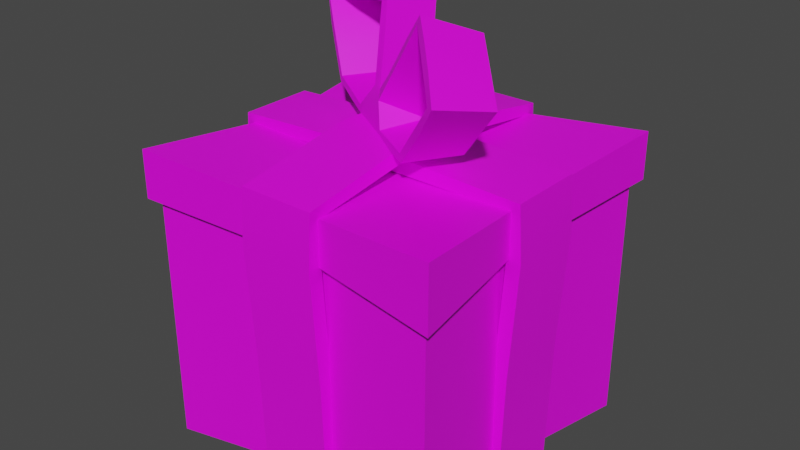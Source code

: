 # Source: gift_bin.blend  (saved by Blender 3.0.42; exported with 4.5.12 LTS)
import bpy
from mathutils import Matrix  # noqa: F401  (used for matrix-valued properties, if any)

bpy.ops.wm.read_factory_settings(use_empty=True)
scene = bpy.context.scene
scene.name = 'Scene'

# ---- collections
col_collection = bpy.data.collections.new('Collection'); scene.collection.children.link(col_collection)

# ---- images (referenced by path relative to the original .blend; pixels are not part of the script)
import os
ASSET_DIR = os.environ.get("B2B_ASSET_DIR", "")  # directory of the original .blend (textures are referenced by path, not embedded)
HERE = os.path.dirname(os.path.abspath(__file__))  # packed textures are extracted next to this script under _unpacked/

def load_image(name, relpath, width, height, colorspace="sRGB"):
    """Load a texture the original file referenced (path relative to the .blend, or extracted next to this script)."""
    p = next((c for c in (os.path.join(HERE, relpath), os.path.join(ASSET_DIR, relpath)) if relpath and os.path.exists(c)), "")
    if p:
        img = bpy.data.images.load(p, check_existing=True)
        img.name = name
    else:  # same state as the original file: an image datablock whose file is absent (Cycles renders it pink)
        img = bpy.data.images.new(name, width, height)
        img.source = "FILE"
        img.filepath = "//" + (relpath or name)
    img.colorspace_settings.name = colorspace
    return img
img_gift_jpg = load_image('gift.jpg', 'gift.jpg', 1024, 1024, 'sRGB')

# ---- materials (node trees are filled in below, after node groups)
mat_gift = bpy.data.materials.new('gift')
mat_gift.use_transparent_shadow = False

# ---- node groups
ng_auto_smooth = bpy.data.node_groups.new('Auto Smooth', 'GeometryNodeTree')
_s = ng_auto_smooth.interface.new_socket(name='Geometry', in_out='OUTPUT', socket_type='NodeSocketGeometry')
_s = ng_auto_smooth.interface.new_socket(name='Geometry', in_out='INPUT', socket_type='NodeSocketGeometry')
_s = ng_auto_smooth.interface.new_socket(name='Angle', in_out='INPUT', socket_type='NodeSocketFloat')
_s.subtype = 'ANGLE'
_s.min_value = 0.0
_s.max_value = 3.142
ng_auto_smooth.is_modifier = True
_N = ng_auto_smooth.nodes; _L = ng_auto_smooth.links
n0 = _N.new('NodeGroupOutput'); n0.name = 'Group Output'; n0.location = (480, -100)
n1 = _N.new('NodeGroupInput'); n1.name = 'Group Input'; n1.location = (-420, -300)
n2 = _N.new('NodeGroupInput'); n2.name = 'Group Input.001'; n2.location = (-60, -100)
n3 = _N.new('GeometryNodeSetShadeSmooth'); n3.name = 'Set Shade Smooth'; n3.location = (120, -100)
n3.domain = 'EDGE'
n4 = _N.new('GeometryNodeSetShadeSmooth'); n4.name = 'Set Shade Smooth.001'; n4.location = (300, -100)
n5 = _N.new('GeometryNodeInputMeshEdgeAngle'); n5.name = 'Edge Angle'; n5.location = (-420, -220)
n6 = _N.new('GeometryNodeInputEdgeSmooth'); n6.name = 'Is Edge Smooth'; n6.location = (-60, -160)
n7 = _N.new('GeometryNodeInputShadeSmooth'); n7.name = 'Is Face Smooth'; n7.location = (-240, -340)
n8 = _N.new('FunctionNodeBooleanMath'); n8.name = 'Boolean Math'; n8.location = (-60, -220)
n9 = _N.new('FunctionNodeCompare'); n9.name = 'Compare'; n9.location = (-240, -180)
n9.operation = 'LESS_EQUAL'
_L.new(n5.outputs[0], n9.inputs[0])
_L.new(n4.outputs[0], n0.inputs[0])
_L.new(n1.outputs[1], n9.inputs[1])
_L.new(n9.outputs[0], n8.inputs[0])
_L.new(n7.outputs[0], n8.inputs[1])
_L.new(n2.outputs[0], n3.inputs[0])
_L.new(n6.outputs[0], n3.inputs[1])
_L.new(n3.outputs[0], n4.inputs[0])
_L.new(n8.outputs[0], n3.inputs[2])
n0.is_active_output = True

# ---- material node trees
mat_gift.use_nodes = True; mat_gift.node_tree.nodes.clear()
_N = mat_gift.node_tree.nodes; _L = mat_gift.node_tree.links
n0 = _N.new('ShaderNodeBsdfPrincipled'); n0.name = 'Principled BSDF'; n0.location = (10, 300)
n0.distribution = 'GGX'
n0.subsurface_method = 'RANDOM_WALK_SKIN'
n0.inputs[3].default_value = 1.45
n0.inputs[27].default_value = (0.0, 0.0, 0.0, 1.0)
n0.inputs[28].default_value = 1.0
n1 = _N.new('ShaderNodeOutputMaterial'); n1.name = 'Material Output'; n1.location = (300, 300)
n2 = _N.new('ShaderNodeTexImage'); n2.name = 'Image Texture'; n2.location = (-354, 163)
n2.image = img_gift_jpg
_L.new(n0.outputs[0], n1.inputs[0])
_L.new(n2.outputs[0], n0.inputs[0])
n1.is_active_output = True

# ---- world
world_world = bpy.data.worlds.new('World'); scene.world = world_world
world_world.use_nodes = True; world_world.node_tree.nodes.clear()
_N = world_world.node_tree.nodes; _L = world_world.node_tree.links
n0 = _N.new('ShaderNodeOutputWorld'); n0.name = 'World Output'; n0.location = (300, 300)
n1 = _N.new('ShaderNodeBackground'); n1.name = 'Background'; n1.location = (10, 300)
n1.inputs[0].default_value = (0.05088, 0.05088, 0.05088, 1.0)
_L.new(n1.outputs[0], n0.inputs[0])
n0.is_active_output = True
world_world.color = (0.05088, 0.05088, 0.05088)
world_world.use_sun_shadow = False
world_world.sun_shadow_jitter_overblur = 0.0

# ---- meshes
me_cube = bpy.data.meshes.new('Cube')
me_cube.from_pydata([(-0.428, -0.4252, -0.6667), (-0.428, 0.4202, -0.6667), (0.4174, -0.4252, -0.6667), (0.4174, 0.4202, -0.6667), (-0.428, -0.4252, 0.05192), (-0.428, 0.4202, 0.05192), (0.4174, 0.4202, 0.05192), (0.4174, -0.4252, 0.05192), (-0.4526, -0.4499, 0.1824), (-0.4526, 0.4449, 0.1824), (0.4421, -0.4499, 0.1824), (0.4421, 0.4449, 0.1824), (-0.4526, -0.4499, 0.04822), (-0.4526, 0.4449, 0.004283), (0.4421, 0.4449, 0.04822), (0.4421, -0.4499, 0.004283), (-0.428, 0.4202, -0.3074), (0.4174, 0.4202, -0.3074), (0.4174, -0.4252, -0.3074), (-0.428, -0.4252, -0.3074), (-0.1123, 0.409, 0.156), (0.1017, 0.409, 0.156), (-0.1123, -0.414, 0.156), (0.1017, -0.414, 0.156), (0.1017, -0.414, 0.03251), (-0.1123, -0.414, 0.03251), (-0.1123, 0.409, 0.03251), (0.1017, 0.409, 0.03251), (0.1015, 0.3869, -0.6258), (-0.112, 0.3869, -0.6258), (-0.112, -0.3919, -0.6258), (0.1015, -0.3919, -0.6258), (-0.1121, -0.3919, 0.0362), (0.1015, -0.3919, 0.0362), (0.1015, 0.3869, 0.0362), (-0.1121, 0.3869, 0.0362), (-0.1121, 0.3869, -0.2948), (0.1015, 0.3869, -0.2948), (0.1015, -0.3919, -0.2948), (-0.1121, -0.3919, -0.2948), (-0.4168, 0.1045, 0.156), (-0.4168, -0.1095, 0.156), (0.4063, -0.1095, 0.156), (0.4063, 0.1045, 0.156), (0.4063, 0.1045, 0.03251), (0.4063, -0.1095, 0.03251), (-0.4168, -0.1095, 0.03251), (-0.4168, 0.1045, 0.03251), (-0.1126, -0.1098, 0.1476), (0.1021, -0.1098, 0.1476), (0.1021, 0.1048, 0.1476), (-0.1126, 0.1048, 0.1476), (-0.3947, -0.1093, -0.6258), (-0.3947, 0.1043, -0.6258), (0.3842, -0.1093, -0.6258), (0.3842, 0.1043, -0.6258), (0.3842, -0.1093, 0.0362), (0.3842, 0.1043, 0.0362), (-0.3947, 0.1043, 0.0362), (-0.3947, -0.1093, 0.0362), (-0.3947, -0.1093, -0.2948), (-0.3947, 0.1043, -0.2948), (0.3842, 0.1043, -0.2948), (0.3842, -0.1093, -0.2948), (0.1024, -0.1102, -0.612), (-0.1129, -0.1102, -0.612), (-0.1129, 0.1052, -0.612), (0.1024, 0.1052, -0.612), (-0.4059, -0.4031, -0.6414), (-0.4059, 0.3981, -0.6414), (0.3954, -0.4031, -0.6414), (0.3954, 0.3981, -0.6414), (-0.3996, -0.3968, 0.05192), (-0.3996, 0.3918, 0.05192), (0.389, 0.3918, 0.05192), (0.389, -0.3968, 0.05192), (-0.43, -0.4273, 0.1581), (-0.43, 0.4223, 0.1581), (0.4195, -0.4273, 0.1581), (0.4195, 0.4223, 0.1581), (-0.4243, -0.4215, 0.04822), (-0.4243, 0.4165, 0.004283), (0.4137, 0.4165, 0.04822), (0.4137, -0.4215, 0.004283), (-0.3996, 0.3918, -0.3074), (0.389, 0.3918, -0.3074), (0.389, -0.3968, -0.3074), (-0.3996, -0.3968, -0.3074), (-0.1146, 0.3814, 0.1269), (0.1041, 0.3814, 0.1269), (-0.1146, -0.3864, 0.1269), (0.1041, -0.3864, 0.1269), (0.1039, -0.3739, 0.03251), (-0.1144, -0.3739, 0.03251), (-0.1144, 0.3689, 0.03251), (0.1038, 0.3689, 0.03251), (0.1044, 0.3595, -0.5966), (-0.115, 0.3595, -0.5966), (-0.115, -0.3645, -0.5966), (0.1044, -0.3645, -0.5966), (-0.1142, -0.3518, 0.0362), (0.1037, -0.3518, 0.0362), (0.1037, 0.3468, 0.0362), (-0.1142, 0.3468, 0.0362), (-0.1142, 0.3468, -0.2948), (0.1036, 0.3468, -0.2948), (0.1036, -0.3518, -0.2948), (-0.1142, -0.3518, -0.2948), (-0.3892, 0.1068, 0.1269), (-0.3892, -0.1118, 0.1269), (0.3786, -0.1118, 0.1269), (0.3786, 0.1068, 0.1269), (0.3661, 0.1066, 0.03251), (0.3662, -0.1117, 0.03251), (-0.3767, -0.1116, 0.03251), (-0.3767, 0.1067, 0.03251), (-0.1134, -0.1106, 0.1075), (0.1029, -0.1106, 0.1075), (0.1029, 0.1056, 0.1075), (-0.1134, 0.1056, 0.1075), (-0.3673, -0.1122, -0.5966), (-0.3673, 0.1072, -0.5966), (0.3567, -0.1122, -0.5966), (0.3567, 0.1072, -0.5966), (0.3441, -0.1114, 0.0362), (0.3441, 0.1064, 0.0362), (-0.3546, 0.1064, 0.0362), (-0.3546, -0.1114, 0.0362), (-0.3546, -0.1114, -0.2948), (-0.3546, 0.1064, -0.2948), (0.3441, 0.1064, -0.2948), (0.3441, -0.1114, -0.2948), (0.1038, -0.1115, -0.5719), (-0.1143, -0.1115, -0.5719), (-0.1143, 0.1065, -0.5719), (0.1038, 0.1065, -0.5719), (-0.4398, 0.1045, 0.1796), (-0.4398, -0.1095, 0.1796), (0.4292, -0.1095, 0.1796), (0.4292, 0.1045, 0.1796), (0.4392, 0.1045, 0.0314), (0.4392, -0.1095, 0.0314), (-0.4497, -0.1095, 0.0314), (-0.4497, 0.1045, 0.0314), (-0.1123, -0.1095, 0.1932), (0.1018, -0.1095, 0.1932), (0.1018, 0.1045, 0.1932), (-0.1123, 0.1045, 0.1932), (-0.4174, -0.1093, -0.6497), (-0.4174, 0.1043, -0.6497), (0.4069, -0.1093, -0.6497), (0.4069, 0.1043, -0.6497), (-0.4277, -0.1093, -0.2959), (-0.4277, 0.1043, -0.2959), (0.4171, 0.1043, -0.2959), (0.4171, -0.1093, -0.2959), (0.1019, -0.1096, -0.6751), (-0.1124, -0.1096, -0.6751), (-0.1124, 0.1046, -0.6751), (0.1019, 0.1046, -0.6751), (-0.1123, 0.432, 0.1796), (0.1017, 0.432, 0.1796), (-0.1123, -0.437, 0.1796), (0.1017, -0.437, 0.1796), (0.1017, -0.447, 0.0314), (-0.1123, -0.447, 0.0314), (-0.1123, 0.442, 0.0314), (0.1017, 0.442, 0.0314), (0.1015, 0.4096, -0.6497), (-0.112, 0.4096, -0.6497), (-0.112, -0.4146, -0.6497), (0.1015, -0.4146, -0.6497), (-0.1121, 0.4199, -0.2959), (0.1015, 0.4199, -0.2959), (0.1015, -0.4249, -0.2959), (-0.1121, -0.4249, -0.2959), (-0.1123, -0.1095, 0.2341), (0.1018, -0.1095, 0.2341), (0.1018, 0.1045, 0.2341), (-0.1123, 0.1045, 0.2341), (0.1019, -0.1096, -0.645), (-0.1124, -0.1096, -0.645), (-0.1124, 0.1046, -0.645), (0.1019, 0.1046, -0.645), (-0.4118, 0.1045, 0.1509), (-0.4118, -0.1095, 0.1509), (0.4012, -0.1095, 0.1509), (0.4012, 0.1045, 0.1509), (0.3991, 0.1045, 0.0314), (0.3991, -0.1095, 0.0314), (-0.4096, -0.1095, 0.0314), (-0.4096, 0.1045, 0.0314), (-0.1115, -0.1095, 0.1531), (0.1009, -0.1095, 0.1531), (0.1009, 0.1045, 0.1531), (-0.1115, 0.1045, 0.1531), (-0.3883, -0.1093, -0.6221), (-0.3883, 0.1043, -0.6221), (0.3777, -0.1093, -0.6221), (0.3777, 0.1043, -0.6221), (-0.3875, -0.1093, -0.294), (-0.3875, 0.1043, -0.294), (0.377, 0.1043, -0.294), (0.377, -0.1093, -0.294), (0.1002, -0.1096, -0.635), (-0.1107, -0.1096, -0.635), (-0.1107, 0.1046, -0.635), (0.1002, 0.1046, -0.635), (-0.1123, 0.4023, 0.1526), (0.1017, 0.4023, 0.1526), (-0.1123, -0.4073, 0.1526), (0.1017, -0.4073, 0.1526), (0.1017, -0.4068, 0.0314), (-0.1123, -0.4068, 0.0314), (-0.1123, 0.4018, 0.0314), (0.1017, 0.4018, 0.0314), (0.1015, 0.3819, -0.6207), (-0.112, 0.3819, -0.6207), (-0.112, -0.3869, -0.6207), (0.1015, -0.3869, -0.6207), (-0.1121, 0.3798, -0.294), (0.1015, 0.3798, -0.294), (0.1015, -0.3848, -0.294), (-0.1121, -0.3848, -0.294), (-0.1123, -0.1062, 0.194), (0.1018, -0.1062, 0.194), (0.1018, 0.1012, 0.194), (-0.1123, 0.1012, 0.194), (0.1019, -0.1099, -0.6048), (-0.1124, -0.1099, -0.6048), (-0.1124, 0.1049, -0.6048), (0.1019, 0.1049, -0.6048), (-0.09356, 0.05835, 0.5561), (-0.04916, 0.1927, 0.4972), (-0.06213, 0.1889, 0.4787), (-0.1065, 0.05452, 0.5376), (-0.3759, 0.1437, 0.4825), (-0.2941, 0.2681, 0.4457), (-0.2773, 0.2547, 0.4378), (-0.3591, 0.1303, 0.4745), (-0.2729, 0.07501, 0.2538), (-0.1914, 0.2048, 0.2538), (-0.1809, 0.1982, 0.2731), (-0.2624, 0.06842, 0.2731), (0.2532, -0.02305, 0.5138), (0.1617, -0.1354, 0.5638), (0.161, -0.1442, 0.5427), (0.2525, -0.03187, 0.4927), (0.3964, -0.1645, 0.4051), (0.3241, -0.2973, 0.4307), (0.3039, -0.2867, 0.4285), (0.3762, -0.1539, 0.4028), (0.2399, -0.06591, 0.2312), (0.1584, -0.1957, 0.2312), (0.1509, -0.191, 0.2524), (0.2324, -0.06118, 0.2524), (0.09202, 0.03162, 0.2628), (-0.02551, -0.05328, 0.3275), (-0.007583, -0.08006, 0.3083), (0.09796, 0.02361, 0.2451), (0.1245, 0.02638, 0.3363), (0.02363, -0.08067, 0.3796), (0.03489, -0.09629, 0.3671), (0.1357, 0.01076, 0.3239), (0.1669, 0.01016, 0.3952), (0.0661, -0.0969, 0.4384), (0.07735, -0.1125, 0.426), (0.1782, -0.005462, 0.3827), (0.2094, -0.006068, 0.454), (0.1086, -0.1131, 0.4973), (0.1198, -0.1287, 0.4848), (0.2206, -0.02169, 0.4416), (0.006891, 0.09675, 0.2825), (-0.02598, 0.1041, 0.2654), (-0.05371, -0.03869, 0.3273), (-0.05032, -0.0106, 0.4052), (-0.01125, 0.1283, 0.3534), (-0.03279, 0.1317, 0.3463), (-0.07186, -0.007164, 0.3981), (-0.06847, 0.02093, 0.476), (-0.0294, 0.1598, 0.4242), (-0.05093, 0.1632, 0.4172), (-0.09, 0.02437, 0.469), (-0.292, 0.1201, 0.5148), (-0.2385, 0.2506, 0.4546), (-0.2368, 0.2405, 0.4341), (-0.2903, 0.11, 0.4943), (-0.2298, 0.1013, 0.5291), (-0.1763, 0.2317, 0.4689), (-0.1746, 0.2216, 0.4484), (-0.2281, 0.09112, 0.5086), (-0.1676, 0.08236, 0.5434), (-0.1141, 0.2128, 0.4833), (-0.1125, 0.2027, 0.4628), (-0.166, 0.07223, 0.5229), (-0.3092, 0.0978, 0.3231), (-0.2277, 0.2276, 0.3231), (-0.2111, 0.2172, 0.3349), (-0.2926, 0.08734, 0.3349), (-0.3424, 0.1187, 0.3887), (-0.2609, 0.2485, 0.3887), (-0.2443, 0.238, 0.4005), (-0.3258, 0.1082, 0.4005), (-0.121, -0.02036, 0.2325), (-0.03948, 0.1095, 0.2325), (-0.1188, -0.02172, 0.2553), (-0.1949, 0.02602, 0.2423), (-0.1134, 0.1558, 0.2423), (-0.1112, 0.1545, 0.2651), (-0.1927, 0.02466, 0.2651), (0.3023, -0.07153, 0.4764), (0.2204, -0.1918, 0.5245), (0.2073, -0.1904, 0.5058), (0.2891, -0.07007, 0.4577), (0.35, -0.1188, 0.4392), (0.2681, -0.2392, 0.4874), (0.2549, -0.2377, 0.4686), (0.3368, -0.1174, 0.4205), (0.346, -0.1325, 0.3502), (0.2645, -0.2623, 0.3502), (0.2511, -0.2539, 0.3667), (0.3326, -0.1241, 0.3667), (0.2944, -0.1001, 0.2918), (0.2129, -0.23, 0.2918), (0.1995, -0.2215, 0.3084), (0.281, -0.09171, 0.3084), (0.02119, -0.1096, 0.2252), (0.02056, -0.1092, 0.2481), (0.1696, -0.02176, 0.2278), (0.08807, -0.1516, 0.2278), (0.08744, -0.1512, 0.2507), (0.1689, -0.02136, 0.2507), (0.09202, 0.03162, 0.2628), (-0.02551, -0.05328, 0.3275), (-0.007583, -0.08006, 0.3083), (0.09796, 0.02361, 0.2451)], [], [(39, 32, 4, 19), (18, 7, 33, 38), (17, 6, 57, 62), (16, 5, 35, 36), (19, 4, 59, 60), (12, 8, 41, 46), (20, 9, 40, 51), (14, 11, 43, 44), (42, 49, 23, 10), (15, 10, 23, 24), (3, 17, 62, 55), (2, 18, 38, 31), (63, 56, 7, 18), (64, 54, 2, 31), (1, 29, 66, 53), (25, 22, 8, 12), (48, 41, 8, 22), (52, 65, 30, 0), (28, 3, 55, 67), (47, 40, 9, 13), (37, 34, 6, 17), (30, 39, 19, 0), (27, 21, 11, 14), (13, 9, 20, 26), (0, 19, 60, 52), (45, 42, 10, 15), (1, 16, 36, 29), (54, 63, 18, 2), (53, 61, 16, 1), (61, 58, 5, 16), (28, 37, 17, 3), (48, 49, 50, 51), (64, 65, 66, 67), (48, 22, 23, 49), (22, 25, 24, 23), (21, 27, 26, 20), (39, 30, 31, 38), (37, 28, 29, 36), (34, 37, 36, 35), (32, 39, 38, 33), (64, 31, 30, 65), (20, 51, 50, 21), (49, 42, 43, 50), (41, 48, 51, 40), (42, 45, 44, 43), (40, 47, 46, 41), (28, 67, 66, 29), (65, 52, 53, 66), (63, 54, 55, 62), (61, 53, 52, 60), (58, 61, 60, 59), (56, 63, 62, 57), (54, 64, 67, 55), (11, 21, 50, 43), (107, 87, 72, 100), (86, 106, 101, 75), (85, 130, 125, 74), (84, 104, 103, 73), (87, 128, 127, 72), (80, 114, 109, 76), (88, 119, 108, 77), (82, 112, 111, 79), (110, 78, 91, 117), (83, 92, 91, 78), (71, 123, 130, 85), (70, 99, 106, 86), (131, 86, 75, 124), (132, 99, 70, 122), (69, 121, 134, 97), (93, 80, 76, 90), (116, 90, 76, 109), (120, 68, 98, 133), (96, 135, 123, 71), (115, 81, 77, 108), (105, 85, 74, 102), (98, 68, 87, 107), (95, 82, 79, 89), (81, 94, 88, 77), (68, 120, 128, 87), (113, 83, 78, 110), (69, 97, 104, 84), (122, 70, 86, 131), (121, 69, 84, 129), (129, 84, 73, 126), (96, 71, 85, 105), (116, 119, 118, 117), (132, 135, 134, 133), (116, 117, 91, 90), (90, 91, 92, 93), (89, 88, 94, 95), (107, 106, 99, 98), (105, 104, 97, 96), (102, 103, 104, 105), (100, 101, 106, 107), (132, 133, 98, 99), (88, 89, 118, 119), (117, 118, 111, 110), (109, 108, 119, 116), (110, 111, 112, 113), (108, 109, 114, 115), (96, 97, 134, 135), (133, 134, 121, 120), (131, 130, 123, 122), (129, 128, 120, 121), (126, 127, 128, 129), (124, 125, 130, 131), (122, 123, 135, 132), (79, 111, 118, 89), (24, 25, 93, 92), (26, 27, 95, 94), (34, 35, 103, 102), (32, 33, 101, 100), (44, 45, 113, 112), (46, 47, 115, 114), (58, 59, 127, 126), (56, 57, 125, 124), (27, 14, 82, 95), (13, 26, 94, 81), (15, 24, 92, 83), (25, 12, 80, 93), (4, 32, 100, 72), (33, 7, 75, 101), (6, 34, 102, 74), (35, 5, 73, 103), (47, 13, 81, 115), (12, 46, 114, 80), (45, 15, 83, 113), (14, 44, 112, 82), (7, 56, 124, 75), (57, 6, 74, 125), (5, 58, 126, 73), (59, 4, 72, 127), (145, 138, 139, 146), (137, 144, 147, 136), (138, 141, 140, 139), (136, 143, 142, 137), (147, 144, 145, 146), (157, 148, 149, 158), (155, 150, 151, 154), (153, 149, 148, 152), (143, 153, 152, 142), (141, 155, 154, 140), (150, 156, 159, 151), (156, 157, 158, 159), (176, 177, 178, 179), (176, 162, 163, 177), (162, 165, 164, 163), (161, 167, 166, 160), (175, 170, 171, 174), (173, 168, 169, 172), (167, 173, 172, 166), (165, 175, 174, 164), (180, 171, 170, 181), (160, 179, 178, 161), (168, 183, 182, 169), (180, 181, 182, 183), (193, 194, 187, 186), (185, 184, 195, 192), (186, 187, 188, 189), (184, 185, 190, 191), (195, 194, 193, 192), (205, 206, 197, 196), (203, 202, 199, 198), (201, 200, 196, 197), (191, 190, 200, 201), (189, 188, 202, 203), (198, 199, 207, 204), (204, 207, 206, 205), (224, 227, 226, 225), (224, 225, 211, 210), (210, 211, 212, 213), (209, 208, 214, 215), (223, 222, 219, 218), (221, 220, 217, 216), (215, 214, 220, 221), (213, 212, 222, 223), (228, 229, 218, 219), (208, 209, 226, 227), (216, 217, 230, 231), (228, 231, 230, 229), (153, 143, 191, 201), (138, 145, 193, 186), (146, 139, 187, 194), (144, 137, 185, 192), (136, 147, 195, 184), (141, 138, 186, 189), (139, 140, 188, 187), (143, 136, 184, 191), (137, 142, 190, 185), (150, 155, 203, 198), (154, 151, 199, 202), (149, 153, 201, 197), (152, 148, 196, 200), (142, 152, 200, 190), (145, 144, 192, 193), (147, 146, 194, 195), (155, 141, 189, 203), (156, 150, 198, 204), (140, 154, 202, 188), (159, 158, 206, 207), (176, 179, 227, 224), (178, 177, 225, 226), (162, 176, 224, 210), (177, 163, 211, 225), (165, 162, 210, 213), (163, 164, 212, 211), (167, 161, 209, 215), (160, 166, 214, 208), (170, 175, 223, 218), (174, 171, 219, 222), (168, 173, 221, 216), (172, 169, 217, 220), (166, 172, 220, 214), (164, 174, 222, 212), (171, 180, 228, 219), (181, 170, 218, 229), (179, 160, 208, 227), (161, 178, 226, 209), (183, 168, 216, 231), (169, 182, 230, 217), (175, 165, 213, 223), (173, 167, 215, 221), (148, 157, 205, 196), (158, 149, 197, 206), (151, 159, 207, 199), (157, 156, 204, 205), (180, 183, 231, 228), (182, 181, 229, 230), (304, 273, 272), (335, 332, 260, 263), (334, 335, 263, 262), (257, 256, 272), (256, 259, 272), (259, 304, 272), (258, 334, 333, 257), (257, 333, 332, 256), (259, 326, 304), (326, 303, 304), (305, 274, 273), (305, 258, 274), (258, 257, 274), (327, 335, 334, 258), (332, 333, 261, 260), (256, 332, 335, 327), (333, 334, 262, 261), (326, 327, 305), (326, 305, 303), (327, 258, 305), (260, 261, 265, 264), (261, 262, 266, 265), (262, 263, 267, 266), (263, 260, 264, 267), (264, 265, 269, 268), (265, 266, 270, 269), (266, 267, 271, 270), (267, 264, 268, 271), (268, 269, 245, 244), (269, 270, 246, 245), (270, 271, 247, 246), (271, 268, 244, 247), (257, 272, 276, 275), (272, 273, 277, 276), (273, 274, 278, 277), (274, 257, 275, 278), (275, 276, 280, 279), (276, 277, 281, 280), (277, 278, 282, 281), (278, 275, 279, 282), (279, 280, 233, 232), (280, 281, 234, 233), (281, 282, 235, 234), (282, 279, 232, 235), (283, 284, 237, 236), (284, 285, 238, 237), (285, 286, 239, 238), (286, 283, 236, 239), (287, 288, 284, 283), (288, 289, 285, 284), (289, 290, 286, 285), (290, 287, 283, 286), (291, 292, 288, 287), (292, 293, 289, 288), (293, 294, 290, 289), (294, 291, 287, 290), (232, 233, 292, 291), (233, 234, 293, 292), (234, 235, 294, 293), (235, 232, 291, 294), (295, 296, 241, 240), (296, 297, 242, 241), (297, 298, 243, 242), (298, 295, 240, 243), (299, 300, 296, 295), (300, 301, 297, 296), (301, 302, 298, 297), (302, 299, 295, 298), (236, 237, 300, 299), (237, 238, 301, 300), (238, 239, 302, 301), (239, 236, 299, 302), (306, 307, 304, 303), (307, 308, 273, 304), (308, 309, 305, 273), (309, 306, 303, 305), (240, 241, 307, 306), (241, 242, 308, 307), (242, 243, 309, 308), (243, 240, 306, 309), (244, 245, 311, 310), (245, 246, 312, 311), (246, 247, 313, 312), (247, 244, 310, 313), (310, 311, 315, 314), (311, 312, 316, 315), (312, 313, 317, 316), (313, 310, 314, 317), (314, 315, 249, 248), (315, 316, 250, 249), (316, 317, 251, 250), (317, 314, 248, 251), (248, 249, 319, 318), (249, 250, 320, 319), (250, 251, 321, 320), (251, 248, 318, 321), (318, 319, 323, 322), (319, 320, 324, 323), (320, 321, 325, 324), (321, 318, 322, 325), (322, 323, 253, 252), (323, 324, 254, 253), (324, 325, 255, 254), (325, 322, 252, 255), (328, 329, 326, 259), (329, 330, 327, 326), (330, 331, 256, 327), (331, 328, 259, 256), (252, 253, 329, 328), (253, 254, 330, 329), (254, 255, 331, 330), (255, 252, 328, 331)])
me_cube.polygons.foreach_set('use_smooth', [True] * 340)
_uv = me_cube.uv_layers.new(name='UVMap')
_uv.uv.foreach_set('vector', [0.2777, 0.5916, 0.05708, 0.5916, 0.0466, 0.3799, 0.2861, 0.3799, 0.2861, 0.9456, 0.0466, 0.9456, 0.05708, 0.7339, 0.2777, 0.7339, 0.2861, 0.9456, 0.0466, 0.9456, 0.05708, 0.7339, 0.2777, 0.7339, 0.2861, 0.3799, 0.5255, 0.3799, 0.515, 0.5916, 0.2944, 0.5916, 0.2861, 0.3799, 0.5255, 0.3799, 0.515, 0.5916, 0.2944, 0.5916, 0.04028, 0.2589, 0.04028, 0.08359, 0.2763, 0.08359, 0.2763, 0.2547, 0.6474, 0.1485, 0.6474, 0.08236, 0.4242, 0.08691, 0.4245, 0.1481, 0.04028, 0.2589, 0.04028, 0.08359, 0.2763, 0.08359, 0.2763, 0.2547, 0.2743, 0.08564, 0.274, 0.1468, 0.05114, 0.1472, 0.05114, 0.08109, 0.04028, 0.2589, 0.04028, 0.08359, 0.2763, 0.08359, 0.2763, 0.2547, 0.5255, 0.9456, 0.2861, 0.9456, 0.2777, 0.7339, 0.4983, 0.7339, 0.5255, 0.9456, 0.2861, 0.9456, 0.2777, 0.7339, 0.4983, 0.7339, 0.2777, 0.5916, 0.05708, 0.5916, 0.0466, 0.3799, 0.2861, 0.3799, 0.401, 0.5912, 0.4005, 0.4036, 0.6123, 0.3799, 0.5886, 0.5917, 0.0466, 0.9456, 0.07032, 0.7338, 0.2579, 0.7343, 0.2584, 0.9219, 0.4181, 0.2547, 0.4181, 0.08359, 0.6495, 0.08359, 0.6495, 0.2589, 0.2737, 0.1482, 0.2741, 0.08765, 0.05114, 0.08306, 0.05114, 0.148, 0.4005, 0.9219, 0.401, 0.7343, 0.5886, 0.7338, 0.6123, 0.9456, 0.07034, 0.5917, 0.0466, 0.3799, 0.2584, 0.4036, 0.2579, 0.5912, 0.4181, 0.2547, 0.4181, 0.08359, 0.6495, 0.08359, 0.6495, 0.2589, 0.2944, 0.7339, 0.515, 0.7339, 0.5255, 0.9456, 0.2861, 0.9456, 0.4983, 0.5916, 0.2777, 0.5916, 0.2861, 0.3799, 0.5255, 0.3799, 0.4181, 0.2547, 0.4181, 0.08359, 0.6495, 0.08359, 0.6495, 0.2589, 0.04028, 0.2589, 0.04028, 0.08359, 0.2763, 0.08359, 0.2763, 0.2547, 0.0466, 0.3799, 0.2861, 0.3799, 0.2944, 0.5916, 0.07383, 0.5916, 0.4181, 0.2547, 0.4181, 0.08359, 0.6495, 0.08359, 0.6495, 0.2589, 0.0466, 0.3799, 0.2861, 0.3799, 0.2944, 0.5916, 0.07383, 0.5916, 0.4983, 0.5916, 0.2777, 0.5916, 0.2861, 0.3799, 0.5255, 0.3799, 0.07383, 0.7339, 0.2944, 0.7339, 0.2861, 0.9456, 0.0466, 0.9456, 0.2944, 0.7339, 0.515, 0.7339, 0.5255, 0.9456, 0.2861, 0.9456, 0.07383, 0.7339, 0.2944, 0.7339, 0.2861, 0.9456, 0.0466, 0.9456, 0.2737, 0.1482, 0.274, 0.1468, 0.4248, 0.1469, 0.4245, 0.1481, 0.401, 0.5912, 0.401, 0.7343, 0.2579, 0.7343, 0.2579, 0.5912, 0.2737, 0.1482, 0.05114, 0.148, 0.05114, 0.1472, 0.274, 0.1468, 0.4181, 0.08359, 0.4181, 0.2547, 0.2763, 0.2547, 0.2763, 0.08359, 0.4181, 0.08359, 0.4181, 0.2547, 0.2763, 0.2547, 0.2763, 0.08359, 0.2777, 0.5916, 0.4983, 0.5916, 0.4983, 0.7339, 0.2777, 0.7339, 0.2944, 0.7339, 0.07383, 0.7339, 0.07383, 0.5916, 0.2944, 0.5916, 0.515, 0.7339, 0.2944, 0.7339, 0.2944, 0.5916, 0.515, 0.5916, 0.05708, 0.5916, 0.2777, 0.5916, 0.2777, 0.7339, 0.05708, 0.7339, 0.401, 0.5912, 0.5886, 0.5917, 0.5886, 0.7338, 0.401, 0.7343, 0.6474, 0.1485, 0.4245, 0.1481, 0.4248, 0.1469, 0.6474, 0.1467, 0.274, 0.1468, 0.2743, 0.08564, 0.4244, 0.08639, 0.4248, 0.1469, 0.2741, 0.08765, 0.2737, 0.1482, 0.4245, 0.1481, 0.4242, 0.08691, 0.4181, 0.08359, 0.4181, 0.2547, 0.2763, 0.2547, 0.2763, 0.08359, 0.4181, 0.08359, 0.4181, 0.2547, 0.2763, 0.2547, 0.2763, 0.08359, 0.07034, 0.5917, 0.2579, 0.5912, 0.2579, 0.7343, 0.07032, 0.7338, 0.401, 0.7343, 0.4005, 0.9219, 0.2584, 0.9219, 0.2579, 0.7343, 0.2777, 0.5916, 0.4983, 0.5916, 0.4983, 0.7339, 0.2777, 0.7339, 0.2944, 0.7339, 0.07383, 0.7339, 0.07383, 0.5916, 0.2944, 0.5916, 0.515, 0.7339, 0.2944, 0.7339, 0.2944, 0.5916, 0.515, 0.5916, 0.05708, 0.5916, 0.2777, 0.5916, 0.2777, 0.7339, 0.05708, 0.7339, 0.4005, 0.4036, 0.401, 0.5912, 0.2579, 0.5912, 0.2584, 0.4036, 0.6474, 0.0818, 0.6474, 0.1467, 0.4248, 0.1469, 0.4244, 0.08639, 0.2777, 0.5916, 0.2861, 0.3799, 0.0466, 0.3799, 0.05708, 0.5916, 0.2861, 0.9456, 0.2777, 0.7339, 0.05708, 0.7339, 0.0466, 0.9456, 0.2861, 0.9456, 0.2777, 0.7339, 0.05708, 0.7339, 0.0466, 0.9456, 0.2861, 0.3799, 0.2944, 0.5916, 0.515, 0.5916, 0.5255, 0.3799, 0.2861, 0.3799, 0.2944, 0.5916, 0.515, 0.5916, 0.5255, 0.3799, 0.04028, 0.2589, 0.2763, 0.2547, 0.2763, 0.08359, 0.04028, 0.08359, 0.6474, 0.1485, 0.4245, 0.1481, 0.4242, 0.08691, 0.6474, 0.08236, 0.04028, 0.2589, 0.2763, 0.2547, 0.2763, 0.08359, 0.04028, 0.08359, 0.2743, 0.08564, 0.05114, 0.08109, 0.05114, 0.1472, 0.274, 0.1468, 0.04028, 0.2589, 0.2763, 0.2547, 0.2763, 0.08359, 0.04028, 0.08359, 0.5255, 0.9456, 0.4983, 0.7339, 0.2777, 0.7339, 0.2861, 0.9456, 0.5255, 0.9456, 0.4983, 0.7339, 0.2777, 0.7339, 0.2861, 0.9456, 0.2777, 0.5916, 0.2861, 0.3799, 0.0466, 0.3799, 0.05708, 0.5916, 0.401, 0.5912, 0.5886, 0.5917, 0.6123, 0.3799, 0.4005, 0.4036, 0.0466, 0.9456, 0.2584, 0.9219, 0.2579, 0.7343, 0.07032, 0.7338, 0.4181, 0.2547, 0.6495, 0.2589, 0.6495, 0.08359, 0.4181, 0.08359, 0.2737, 0.1482, 0.05114, 0.148, 0.05114, 0.08306, 0.2741, 0.08765, 0.4005, 0.9219, 0.6123, 0.9456, 0.5886, 0.7338, 0.401, 0.7343, 0.07034, 0.5917, 0.2579, 0.5912, 0.2584, 0.4036, 0.0466, 0.3799, 0.4181, 0.2547, 0.6495, 0.2589, 0.6495, 0.08359, 0.4181, 0.08359, 0.2944, 0.7339, 0.2861, 0.9456, 0.5255, 0.9456, 0.515, 0.7339, 0.4983, 0.5916, 0.5255, 0.3799, 0.2861, 0.3799, 0.2777, 0.5916, 0.4181, 0.2547, 0.6495, 0.2589, 0.6495, 0.08359, 0.4181, 0.08359, 0.04028, 0.2589, 0.2763, 0.2547, 0.2763, 0.08359, 0.04028, 0.08359, 0.0466, 0.3799, 0.07383, 0.5916, 0.2944, 0.5916, 0.2861, 0.3799, 0.4181, 0.2547, 0.6495, 0.2589, 0.6495, 0.08359, 0.4181, 0.08359, 0.0466, 0.3799, 0.07383, 0.5916, 0.2944, 0.5916, 0.2861, 0.3799, 0.4983, 0.5916, 0.5255, 0.3799, 0.2861, 0.3799, 0.2777, 0.5916, 0.07383, 0.7339, 0.0466, 0.9456, 0.2861, 0.9456, 0.2944, 0.7339, 0.2944, 0.7339, 0.2861, 0.9456, 0.5255, 0.9456, 0.515, 0.7339, 0.07383, 0.7339, 0.0466, 0.9456, 0.2861, 0.9456, 0.2944, 0.7339, 0.2737, 0.1482, 0.4245, 0.1481, 0.4248, 0.1469, 0.274, 0.1468, 0.401, 0.5912, 0.2579, 0.5912, 0.2579, 0.7343, 0.401, 0.7343, 0.2737, 0.1482, 0.274, 0.1468, 0.05114, 0.1472, 0.05114, 0.148, 0.4181, 0.08359, 0.2763, 0.08359, 0.2763, 0.2547, 0.4181, 0.2547, 0.4181, 0.08359, 0.2763, 0.08359, 0.2763, 0.2547, 0.4181, 0.2547, 0.2777, 0.5916, 0.2777, 0.7339, 0.4983, 0.7339, 0.4983, 0.5916, 0.2944, 0.7339, 0.2944, 0.5916, 0.07383, 0.5916, 0.07383, 0.7339, 0.515, 0.7339, 0.515, 0.5916, 0.2944, 0.5916, 0.2944, 0.7339, 0.05708, 0.5916, 0.05708, 0.7339, 0.2777, 0.7339, 0.2777, 0.5916, 0.401, 0.5912, 0.401, 0.7343, 0.5886, 0.7338, 0.5886, 0.5917, 0.6474, 0.1485, 0.6474, 0.1467, 0.4248, 0.1469, 0.4245, 0.1481, 0.274, 0.1468, 0.4248, 0.1469, 0.4244, 0.08639, 0.2743, 0.08564, 0.2741, 0.08765, 0.4242, 0.08691, 0.4245, 0.1481, 0.2737, 0.1482, 0.4181, 0.08359, 0.2763, 0.08359, 0.2763, 0.2547, 0.4181, 0.2547, 0.4181, 0.08359, 0.2763, 0.08359, 0.2763, 0.2547, 0.4181, 0.2547, 0.07034, 0.5917, 0.07032, 0.7338, 0.2579, 0.7343, 0.2579, 0.5912, 0.401, 0.7343, 0.2579, 0.7343, 0.2584, 0.9219, 0.4005, 0.9219, 0.2777, 0.5916, 0.2777, 0.7339, 0.4983, 0.7339, 0.4983, 0.5916, 0.2944, 0.7339, 0.2944, 0.5916, 0.07383, 0.5916, 0.07383, 0.7339, 0.515, 0.7339, 0.515, 0.5916, 0.2944, 0.5916, 0.2944, 0.7339, 0.05708, 0.5916, 0.05708, 0.7339, 0.2777, 0.7339, 0.2777, 0.5916, 0.4005, 0.4036, 0.2584, 0.4036, 0.2579, 0.5912, 0.401, 0.5912, 0.6474, 0.0818, 0.4244, 0.08639, 0.4248, 0.1469, 0.6474, 0.1467, 0.2763, 0.2547, 0.4181, 0.2547, 0.4181, 0.2547, 0.2763, 0.2547, 0.2763, 0.2547, 0.4181, 0.2547, 0.4181, 0.2547, 0.2763, 0.2547, 0.515, 0.7339, 0.515, 0.5916, 0.515, 0.5916, 0.515, 0.7339, 0.05708, 0.5916, 0.05708, 0.7339, 0.05708, 0.7339, 0.05708, 0.5916, 0.2763, 0.2547, 0.4181, 0.2547, 0.4181, 0.2547, 0.2763, 0.2547, 0.2763, 0.2547, 0.4181, 0.2547, 0.4181, 0.2547, 0.2763, 0.2547, 0.515, 0.7339, 0.515, 0.5916, 0.515, 0.5916, 0.515, 0.7339, 0.05708, 0.5916, 0.05708, 0.7339, 0.05708, 0.7339, 0.05708, 0.5916, 0.4181, 0.2547, 0.6495, 0.2589, 0.6495, 0.2589, 0.4181, 0.2547, 0.04028, 0.2589, 0.2763, 0.2547, 0.2763, 0.2547, 0.04028, 0.2589, 0.04028, 0.2589, 0.2763, 0.2547, 0.2763, 0.2547, 0.04028, 0.2589, 0.4181, 0.2547, 0.6495, 0.2589, 0.6495, 0.2589, 0.4181, 0.2547, 0.0466, 0.3799, 0.05708, 0.5916, 0.05708, 0.5916, 0.0466, 0.3799, 0.05708, 0.7339, 0.0466, 0.9456, 0.0466, 0.9456, 0.05708, 0.7339, 0.5255, 0.9456, 0.515, 0.7339, 0.515, 0.7339, 0.5255, 0.9456, 0.515, 0.5916, 0.5255, 0.3799, 0.5255, 0.3799, 0.515, 0.5916, 0.4181, 0.2547, 0.6495, 0.2589, 0.6495, 0.2589, 0.4181, 0.2547, 0.04028, 0.2589, 0.2763, 0.2547, 0.2763, 0.2547, 0.04028, 0.2589, 0.4181, 0.2547, 0.6495, 0.2589, 0.6495, 0.2589, 0.4181, 0.2547, 0.04028, 0.2589, 0.2763, 0.2547, 0.2763, 0.2547, 0.04028, 0.2589, 0.0466, 0.3799, 0.05708, 0.5916, 0.05708, 0.5916, 0.0466, 0.3799, 0.05708, 0.7339, 0.0466, 0.9456, 0.0466, 0.9456, 0.05708, 0.7339, 0.5255, 0.9456, 0.515, 0.7339, 0.515, 0.7339, 0.5255, 0.9456, 0.515, 0.5916, 0.5255, 0.3799, 0.5255, 0.3799, 0.515, 0.5916, 0.9909, 0.1314, 0.9909, 0.5219, 0.7359, 0.5219, 0.7358, 0.1314, 0.9909, -0.5142, 0.9909, -0.1237, 0.7358, -0.1237, 0.7359, -0.5142, 0.9909, 0.5219, 0.9909, 0.6989, 0.7359, 0.6989, 0.7359, 0.5219, 0.7359, -0.5142, 0.7359, -0.6913, 0.9909, -0.6913, 0.9909, -0.5142, 0.7358, -0.1237, 0.9909, -0.1237, 0.9909, 0.1314, 0.7358, 0.1314, 0.991, 2.132, 0.9906, 2.496, 0.7361, 2.496, 0.7357, 2.132, 0.9906, 1.09, 0.9906, 1.512, 0.7361, 1.512, 0.7361, 1.09, 0.7361, -1.082, 0.7361, -1.504, 0.9906, -1.504, 0.9906, -1.082, 0.7359, -0.6913, 0.7361, -1.082, 0.9906, -1.082, 0.9909, -0.6913, 0.9909, 0.6989, 0.9906, 1.09, 0.7361, 1.09, 0.7359, 0.6989, 0.9906, 1.512, 0.991, 1.876, 0.7357, 1.876, 0.7361, 1.512, 0.991, 1.876, 0.991, 2.132, 0.7357, 2.132, 0.7357, 1.876, 0.7349, -0.1187, 0.99, -0.1187, 0.99, 0.1364, 0.7349, 0.1364, 0.7349, -0.1187, 0.7349, -0.5142, 0.99, -0.5142, 0.99, -0.1187, 0.7349, -0.5142, 0.7349, -0.6913, 0.99, -0.6913, 0.99, -0.5142, 0.99, 0.532, 0.99, 0.709, 0.7349, 0.709, 0.7349, 0.532, 0.7352, -1.082, 0.7352, -1.504, 0.9897, -1.504, 0.9897, -1.082, 0.9897, 1.1, 0.9897, 1.522, 0.7352, 1.522, 0.7352, 1.1, 0.99, 0.709, 0.9897, 1.1, 0.7352, 1.1, 0.7349, 0.709, 0.7349, -0.6913, 0.7352, -1.082, 0.9897, -1.082, 0.99, -0.6913, 0.9901, 2.14, 0.9897, 2.504, 0.7352, 2.504, 0.7348, 2.14, 0.7349, 0.532, 0.7349, 0.1364, 0.99, 0.1364, 0.99, 0.532, 0.9897, 1.522, 0.9901, 1.885, 0.7348, 1.885, 0.7352, 1.522, 0.9901, 2.14, 0.7348, 2.14, 0.7348, 1.885, 0.9901, 1.885, 0.9909, 0.1314, 0.7358, 0.1314, 0.7359, 0.5219, 0.9909, 0.5219, 0.9909, -0.5142, 0.7359, -0.5142, 0.7358, -0.1237, 0.9909, -0.1237, 0.9909, 0.5219, 0.7359, 0.5219, 0.7359, 0.6989, 0.9909, 0.6989, 0.7359, -0.5142, 0.9909, -0.5142, 0.9909, -0.6913, 0.7359, -0.6913, 0.7358, -0.1237, 0.7358, 0.1314, 0.9909, 0.1314, 0.9909, -0.1237, 0.991, 2.132, 0.7357, 2.132, 0.7361, 2.496, 0.9906, 2.496, 0.9906, 1.09, 0.7361, 1.09, 0.7361, 1.512, 0.9906, 1.512, 0.7361, -1.082, 0.9906, -1.082, 0.9906, -1.504, 0.7361, -1.504, 0.7359, -0.6913, 0.9909, -0.6913, 0.9906, -1.082, 0.7361, -1.082, 0.9909, 0.6989, 0.7359, 0.6989, 0.7361, 1.09, 0.9906, 1.09, 0.9906, 1.512, 0.7361, 1.512, 0.7357, 1.876, 0.991, 1.876, 0.991, 1.876, 0.7357, 1.876, 0.7357, 2.132, 0.991, 2.132, 0.7349, -0.1187, 0.7349, 0.1364, 0.99, 0.1364, 0.99, -0.1187, 0.7349, -0.1187, 0.99, -0.1187, 0.99, -0.5142, 0.7349, -0.5142, 0.7349, -0.5142, 0.99, -0.5142, 0.99, -0.6913, 0.7349, -0.6913, 0.99, 0.532, 0.7349, 0.532, 0.7349, 0.709, 0.99, 0.709, 0.7352, -1.082, 0.9897, -1.082, 0.9897, -1.504, 0.7352, -1.504, 0.9897, 1.1, 0.7352, 1.1, 0.7352, 1.522, 0.9897, 1.522, 0.99, 0.709, 0.7349, 0.709, 0.7352, 1.1, 0.9897, 1.1, 0.7349, -0.6913, 0.99, -0.6913, 0.9897, -1.082, 0.7352, -1.082, 0.9901, 2.14, 0.7348, 2.14, 0.7352, 2.504, 0.9897, 2.504, 0.7349, 0.532, 0.99, 0.532, 0.99, 0.1364, 0.7349, 0.1364, 0.9897, 1.522, 0.7352, 1.522, 0.7348, 1.885, 0.9901, 1.885, 0.9901, 2.14, 0.9901, 1.885, 0.7348, 1.885, 0.7348, 2.14, 0.7361, -1.082, 0.7359, -0.6913, 0.7359, -0.6913, 0.7361, -1.082, 0.9909, 0.5219, 0.9909, 0.1314, 0.9909, 0.1314, 0.9909, 0.5219, 0.7358, 0.1314, 0.7359, 0.5219, 0.7359, 0.5219, 0.7358, 0.1314, 0.9909, -0.1237, 0.9909, -0.5142, 0.9909, -0.5142, 0.9909, -0.1237, 0.7359, -0.5142, 0.7358, -0.1237, 0.7358, -0.1237, 0.7359, -0.5142, 0.9909, 0.6989, 0.9909, 0.5219, 0.9909, 0.5219, 0.9909, 0.6989, 0.7359, 0.5219, 0.7359, 0.6989, 0.7359, 0.6989, 0.7359, 0.5219, 0.7359, -0.6913, 0.7359, -0.5142, 0.7359, -0.5142, 0.7359, -0.6913, 0.9909, -0.5142, 0.9909, -0.6913, 0.9909, -0.6913, 0.9909, -0.5142, 0.9906, 1.512, 0.9906, 1.09, 0.9906, 1.09, 0.9906, 1.512, 0.7361, 1.09, 0.7361, 1.512, 0.7361, 1.512, 0.7361, 1.09, 0.7361, -1.504, 0.7361, -1.082, 0.7361, -1.082, 0.7361, -1.504, 0.9906, -1.082, 0.9906, -1.504, 0.9906, -1.504, 0.9906, -1.082, 0.9909, -0.6913, 0.9906, -1.082, 0.9906, -1.082, 0.9909, -0.6913, 0.9909, 0.1314, 0.9909, -0.1237, 0.9909, -0.1237, 0.9909, 0.1314, 0.7358, -0.1237, 0.7358, 0.1314, 0.7358, 0.1314, 0.7358, -0.1237, 0.9906, 1.09, 0.9909, 0.6989, 0.9909, 0.6989, 0.9906, 1.09, 0.991, 1.876, 0.9906, 1.512, 0.9906, 1.512, 0.991, 1.876, 0.7359, 0.6989, 0.7361, 1.09, 0.7361, 1.09, 0.7359, 0.6989, 0.7357, 1.876, 0.7357, 2.132, 0.7357, 2.132, 0.7357, 1.876, 0.7349, -0.1187, 0.7349, 0.1364, 0.7349, 0.1364, 0.7349, -0.1187, 0.99, 0.1364, 0.99, -0.1187, 0.99, -0.1187, 0.99, 0.1364, 0.7349, -0.5142, 0.7349, -0.1187, 0.7349, -0.1187, 0.7349, -0.5142, 0.99, -0.1187, 0.99, -0.5142, 0.99, -0.5142, 0.99, -0.1187, 0.7349, -0.6913, 0.7349, -0.5142, 0.7349, -0.5142, 0.7349, -0.6913, 0.99, -0.5142, 0.99, -0.6913, 0.99, -0.6913, 0.99, -0.5142, 0.99, 0.709, 0.99, 0.532, 0.99, 0.532, 0.99, 0.709, 0.7349, 0.532, 0.7349, 0.709, 0.7349, 0.709, 0.7349, 0.532, 0.7352, -1.504, 0.7352, -1.082, 0.7352, -1.082, 0.7352, -1.504, 0.9897, -1.082, 0.9897, -1.504, 0.9897, -1.504, 0.9897, -1.082, 0.9897, 1.522, 0.9897, 1.1, 0.9897, 1.1, 0.9897, 1.522, 0.7352, 1.1, 0.7352, 1.522, 0.7352, 1.522, 0.7352, 1.1, 0.7349, 0.709, 0.7352, 1.1, 0.7352, 1.1, 0.7349, 0.709, 0.99, -0.6913, 0.9897, -1.082, 0.9897, -1.082, 0.99, -0.6913, 0.9897, 2.504, 0.9901, 2.14, 0.9901, 2.14, 0.9897, 2.504, 0.7348, 2.14, 0.7352, 2.504, 0.7352, 2.504, 0.7348, 2.14, 0.7349, 0.1364, 0.7349, 0.532, 0.7349, 0.532, 0.7349, 0.1364, 0.99, 0.532, 0.99, 0.1364, 0.99, 0.1364, 0.99, 0.532, 0.9901, 1.885, 0.9897, 1.522, 0.9897, 1.522, 0.9901, 1.885, 0.7352, 1.522, 0.7348, 1.885, 0.7348, 1.885, 0.7352, 1.522, 0.7352, -1.082, 0.7349, -0.6913, 0.7349, -0.6913, 0.7352, -1.082, 0.9897, 1.1, 0.99, 0.709, 0.99, 0.709, 0.9897, 1.1, 0.9906, 2.496, 0.991, 2.132, 0.991, 2.132, 0.9906, 2.496, 0.7357, 2.132, 0.7361, 2.496, 0.7361, 2.496, 0.7357, 2.132, 0.7361, 1.512, 0.7357, 1.876, 0.7357, 1.876, 0.7361, 1.512, 0.991, 2.132, 0.991, 1.876, 0.991, 1.876, 0.991, 2.132, 0.9901, 2.14, 0.9901, 1.885, 0.9901, 1.885, 0.9901, 2.14, 0.7348, 1.885, 0.7348, 2.14, 0.7348, 2.14, 0.7348, 1.885, 0.9274, 0.6525, 0.9309, 0.6361, 0.9448, 0.5996, 0.9323, 0.4647, 0.9363, 0.4756, 0.9519, 0.4409, 0.944, 0.42, 0.7646, 0.5005, 0.9323, 0.4647, 0.944, 0.42, 0.7761, 0.4491, 0.779, 0.5349, 0.9363, 0.4756, 0.9448, 0.5996, 0.9363, 0.4756, 0.9323, 0.4647, 0.9448, 0.5996, 0.9323, 0.4647, 0.9274, 0.6525, 0.9448, 0.5996, 0.7646, 0.5005, 0.7646, 0.5005, 0.779, 0.5349, 0.779, 0.5349, 0.779, 0.5349, 0.779, 0.5349, 0.9363, 0.4756, 0.9363, 0.4756, 0.9323, 0.4647, 0.7544, 0.4538, 0.9274, 0.6525, 0.7544, 0.4538, 0.7498, 0.6483, 0.9274, 0.6525, 0.7499, 0.6453, 0.7751, 0.5715, 0.9309, 0.6361, 0.7499, 0.6453, 0.7646, 0.5005, 0.7751, 0.5715, 0.7646, 0.5005, 0.779, 0.5349, 0.7751, 0.5715, 0.7544, 0.4547, 0.9323, 0.4647, 0.7646, 0.5005, 0.7646, 0.5005, 0.9363, 0.4756, 0.779, 0.5349, 0.784, 0.4699, 0.9519, 0.4409, 0.9363, 0.4756, 0.9363, 0.4756, 0.9323, 0.4647, 0.7544, 0.4547, 0.779, 0.5349, 0.7646, 0.5005, 0.7761, 0.4491, 0.784, 0.4699, 0.7544, 0.4538, 0.7544, 0.4547, 0.7499, 0.6453, 0.7544, 0.4538, 0.7499, 0.6453, 0.7498, 0.6483, 0.7544, 0.4547, 0.7646, 0.5005, 0.7499, 0.6453, 0.9519, 0.4409, 0.784, 0.4699, 0.7954, 0.4185, 0.9634, 0.3895, 0.784, 0.4699, 0.7761, 0.4491, 0.7875, 0.3976, 0.7954, 0.4185, 0.7761, 0.4491, 0.944, 0.42, 0.9555, 0.3686, 0.7875, 0.3976, 0.944, 0.42, 0.9519, 0.4409, 0.9634, 0.3895, 0.9555, 0.3686, 0.9634, 0.3895, 0.7954, 0.4185, 0.8069, 0.367, 0.9749, 0.338, 0.7954, 0.4185, 0.7875, 0.3976, 0.799, 0.3462, 0.8069, 0.367, 0.7875, 0.3976, 0.9555, 0.3686, 0.967, 0.3171, 0.799, 0.3462, 0.9555, 0.3686, 0.9634, 0.3895, 0.9749, 0.338, 0.967, 0.3171, 0.9749, 0.338, 0.8069, 0.367, 0.8193, 0.3015, 0.9865, 0.2848, 0.8069, 0.367, 0.799, 0.3462, 0.8103, 0.2965, 0.8193, 0.3015, 0.799, 0.3462, 0.967, 0.3171, 0.9775, 0.2799, 0.8103, 0.2965, 0.967, 0.3171, 0.9749, 0.338, 0.9865, 0.2848, 0.9775, 0.2799, 0.779, 0.5349, 0.9448, 0.5996, 0.9637, 0.6373, 0.8044, 0.5862, 0.9448, 0.5996, 0.9309, 0.6361, 0.9532, 0.6603, 0.9637, 0.6373, 0.9309, 0.6361, 0.7751, 0.5715, 0.794, 0.6092, 0.9532, 0.6603, 0.7751, 0.5715, 0.779, 0.5349, 0.8044, 0.5862, 0.794, 0.6092, 0.8044, 0.5862, 0.9637, 0.6373, 0.9826, 0.675, 0.8233, 0.6239, 0.9637, 0.6373, 0.9532, 0.6603, 0.9721, 0.698, 0.9826, 0.675, 0.9532, 0.6603, 0.794, 0.6092, 0.8129, 0.647, 0.9721, 0.698, 0.794, 0.6092, 0.8044, 0.5862, 0.8233, 0.6239, 0.8129, 0.647, 0.8233, 0.6239, 0.9826, 0.675, 1.002, 0.7151, 0.8434, 0.6721, 0.9826, 0.675, 0.9721, 0.698, 0.9897, 0.7252, 1.002, 0.7151, 0.9721, 0.698, 0.8129, 0.647, 0.8314, 0.6822, 0.9897, 0.7252, 0.8129, 0.647, 0.8233, 0.6239, 0.8434, 0.6721, 0.8314, 0.6822, 0.7763, 0.9035, 0.9366, 0.9352, 0.918, 1.0, 0.7455, 0.9997, 0.9366, 0.9352, 0.9279, 0.9271, 0.9158, 0.9753, 0.918, 1.0, 0.9279, 0.9271, 0.7676, 0.8954, 0.7433, 0.9749, 0.9158, 0.9753, 0.7676, 0.8954, 0.7763, 0.9035, 0.7455, 0.9997, 0.7433, 0.9749, 0.7978, 0.8313, 0.9581, 0.863, 0.9366, 0.9352, 0.7763, 0.9035, 0.9581, 0.863, 0.9494, 0.8549, 0.9279, 0.9271, 0.9366, 0.9352, 0.9494, 0.8549, 0.7891, 0.8232, 0.7676, 0.8954, 0.9279, 0.9271, 0.7891, 0.8232, 0.7978, 0.8313, 0.7763, 0.9035, 0.7676, 0.8954, 0.8193, 0.7591, 0.9796, 0.7907, 0.9581, 0.863, 0.7978, 0.8313, 0.9796, 0.7907, 0.9709, 0.7827, 0.9494, 0.8549, 0.9581, 0.863, 0.9709, 0.7827, 0.8106, 0.751, 0.7891, 0.8232, 0.9494, 0.8549, 0.8106, 0.751, 0.8193, 0.7591, 0.7978, 0.8313, 0.7891, 0.8232, 0.8434, 0.6721, 1.002, 0.7151, 0.9796, 0.7907, 0.8193, 0.7591, 1.002, 0.7151, 0.9897, 0.7252, 0.9709, 0.7827, 0.9796, 0.7907, 0.9897, 0.7252, 0.8314, 0.6822, 0.8106, 0.751, 0.9709, 0.7827, 0.8314, 0.6822, 0.8434, 0.6721, 0.8193, 0.7591, 0.8106, 0.751, 0.7437, 0.9059, 0.9213, 0.9101, 0.9225, 0.8604, 0.7449, 0.8562, 0.9213, 0.9101, 0.9219, 0.8873, 0.9228, 0.846, 0.9225, 0.8604, 0.9219, 0.8873, 0.7442, 0.8831, 0.7452, 0.8418, 0.9228, 0.846, 0.7442, 0.8831, 0.7437, 0.9059, 0.7449, 0.8562, 0.7452, 0.8418, 0.7426, 0.9513, 0.9202, 0.9555, 0.9213, 0.9101, 0.7437, 0.9059, 0.9202, 0.9555, 0.9208, 0.9327, 0.9219, 0.8873, 0.9213, 0.9101, 0.9208, 0.9327, 0.7431, 0.9285, 0.7442, 0.8831, 0.9219, 0.8873, 0.7431, 0.9285, 0.7426, 0.9513, 0.7437, 0.9059, 0.7442, 0.8831, 0.7455, 0.9997, 0.918, 1.0, 0.9202, 0.9555, 0.7426, 0.9513, 0.918, 1.0, 0.9158, 0.9753, 0.9208, 0.9327, 0.9202, 0.9555, 0.9158, 0.9753, 0.7433, 0.9749, 0.7431, 0.9285, 0.9208, 0.9327, 0.7433, 0.9749, 0.7455, 0.9997, 0.7426, 0.9513, 0.7431, 0.9285, 0.7474, 0.7494, 0.925, 0.7536, 0.9274, 0.6525, 0.7498, 0.6483, 0.925, 0.7536, 0.9251, 0.7507, 0.9309, 0.6361, 0.9274, 0.6525, 0.9251, 0.7507, 0.7475, 0.7464, 0.7499, 0.6453, 0.9309, 0.6361, 0.7475, 0.7464, 0.7474, 0.7494, 0.7498, 0.6483, 0.7499, 0.6453, 0.7449, 0.8562, 0.9225, 0.8604, 0.925, 0.7536, 0.7474, 0.7494, 0.9225, 0.8604, 0.9228, 0.846, 0.9251, 0.7507, 0.925, 0.7536, 0.9228, 0.846, 0.7452, 0.8418, 0.7475, 0.7464, 0.9251, 0.7507, 0.7452, 0.8418, 0.7449, 0.8562, 0.7474, 0.7494, 0.7475, 0.7464, 0.9865, 0.2848, 0.8193, 0.3015, 0.8023, 0.2086, 0.971, 0.2064, 0.8193, 0.3015, 0.8103, 0.2965, 0.7953, 0.2222, 0.8023, 0.2086, 0.8103, 0.2965, 0.9775, 0.2799, 0.964, 0.22, 0.7953, 0.2222, 0.9775, 0.2799, 0.9865, 0.2848, 0.971, 0.2064, 0.964, 0.22, 0.971, 0.2064, 0.8023, 0.2086, 0.787, 0.1322, 0.9557, 0.13, 0.8023, 0.2086, 0.7953, 0.2222, 0.78, 0.1459, 0.787, 0.1322, 0.7953, 0.2222, 0.964, 0.22, 0.9487, 0.1436, 0.78, 0.1459, 0.964, 0.22, 0.971, 0.2064, 0.9557, 0.13, 0.9487, 0.1436, 0.9557, 0.13, 0.787, 0.1322, 0.7667, 0.04088, 0.9412, 0.05592, 0.787, 0.1322, 0.78, 0.1459, 0.764, 0.06718, 0.7667, 0.04088, 0.78, 0.1459, 0.9487, 0.1436, 0.9385, 0.08222, 0.764, 0.06718, 0.9487, 0.1436, 0.9557, 0.13, 0.9412, 0.05592, 0.9385, 0.08222, 0.9412, 0.05592, 0.7667, 0.04088, 0.7623, 0.1208, 0.94, 0.1251, 0.7667, 0.04088, 0.764, 0.06718, 0.7619, 0.1392, 0.7623, 0.1208, 0.764, 0.06718, 0.9385, 0.08222, 0.9395, 0.1434, 0.7619, 0.1392, 0.9385, 0.08222, 0.9412, 0.05592, 0.94, 0.1251, 0.9395, 0.1434, 0.94, 0.1251, 0.7623, 0.1208, 0.7607, 0.1914, 0.9383, 0.1956, 0.7623, 0.1208, 0.7619, 0.1392, 0.7602, 0.2098, 0.7607, 0.1914, 0.7619, 0.1392, 0.9395, 0.1434, 0.9379, 0.214, 0.7602, 0.2098, 0.9395, 0.1434, 0.94, 0.1251, 0.9383, 0.1956, 0.9379, 0.214, 0.9383, 0.1956, 0.7607, 0.1914, 0.7589, 0.266, 0.9365, 0.2703, 0.7607, 0.1914, 0.7602, 0.2098, 0.7586, 0.2763, 0.7589, 0.266, 0.7602, 0.2098, 0.9379, 0.214, 0.9363, 0.2806, 0.7586, 0.2763, 0.9379, 0.214, 0.9383, 0.1956, 0.9365, 0.2703, 0.9363, 0.2806, 0.9342, 0.3665, 0.7566, 0.3623, 0.7544, 0.4538, 0.9323, 0.4647, 0.7566, 0.3623, 0.7566, 0.3631, 0.7544, 0.4547, 0.7544, 0.4538, 0.7566, 0.3631, 0.9342, 0.3674, 0.9363, 0.4756, 0.7544, 0.4547, 0.9342, 0.3674, 0.9342, 0.3665, 0.9323, 0.4647, 0.9363, 0.4756, 0.9365, 0.2703, 0.7589, 0.266, 0.7566, 0.3623, 0.9342, 0.3665, 0.7589, 0.266, 0.7586, 0.2763, 0.7566, 0.3631, 0.7566, 0.3623, 0.7586, 0.2763, 0.9363, 0.2806, 0.9342, 0.3674, 0.7566, 0.3631, 0.9363, 0.2806, 0.9365, 0.2703, 0.9342, 0.3665, 0.9342, 0.3674])
me_cube.materials.append(mat_gift)
me_cube.use_remesh_fix_poles = True
me_cube.use_remesh_preserve_attributes = False
me_cube.update()

# ---- objects
ob_cube = bpy.data.objects.new('Cube', me_cube)

# ---- transforms, parenting, visibility, modifiers, constraints
ob_cube.location = (0.005266, 0.002501, 0.6667)
_m = ob_cube.modifiers.new('Auto Smooth', 'NODES')
_m.node_group = ng_auto_smooth
_gi = [s.identifier for s in ng_auto_smooth.interface.items_tree if s.item_type == 'SOCKET' and s.in_out == 'INPUT']
_m[_gi[1]] = 0.5236  # Angle

# ---- collection membership
col_collection.objects.link(ob_cube)

# ---- scene / render settings (as saved in the file)
scene.frame_start = 1; scene.frame_end = 250; scene.frame_set(1)
scene.render.engine = 'BLENDER_EEVEE_NEXT'
scene.cycles.sampling_pattern = 'TABULATED_SOBOL'
scene.cycles.use_light_tree = False
scene.view_settings.view_transform = 'Filmic'
bpy.context.view_layer.update()

# ---- added for rendering (the .blend has no active camera and no usable light): camera, sun
cam_auto = bpy.data.cameras.new('AutoCamera')
cam_auto.lens = 50.0
cam_auto.sensor_width = 36.0
cam_auto.clip_end = 1000.0
ob_auto_camera = bpy.data.objects.new('AutoCamera', cam_auto)
scene.collection.objects.link(ob_auto_camera)
ob_auto_camera.location = (1.63849, -1.96619, 1.92185)
ob_auto_camera.rotation_euler = (1.09748, -7.21219e-08, 0.694738)
scene.camera = ob_auto_camera
light_auto_sun = bpy.data.lights.new('AutoSun', 'SUN')
light_auto_sun.energy = 3.0
light_auto_sun.angle = 0.0523599
ob_auto_sun = bpy.data.objects.new('AutoSun', light_auto_sun)
scene.collection.objects.link(ob_auto_sun)
ob_auto_sun.rotation_euler = (0.872665, 0.174533, 0.523599)
bpy.context.view_layer.update()
